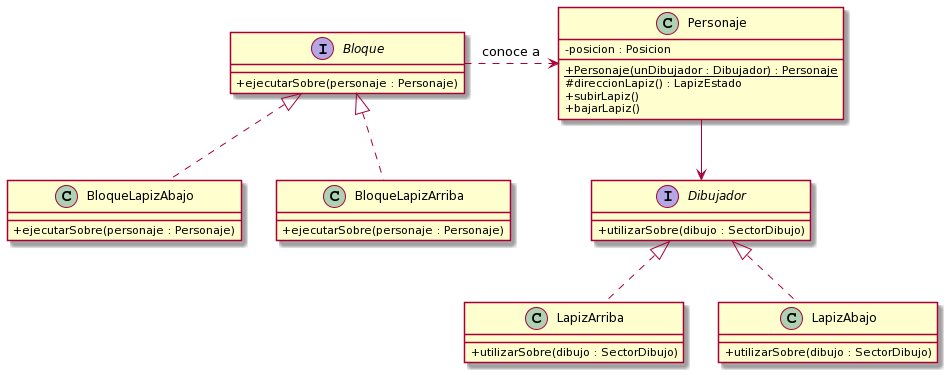

The diagram above was rendered by PlantUML. Its source (embedded in the PNG):
@startuml
skinparam classAttributeIconSize 0 

interface Bloque{
 +ejecutarSobre(personaje : Personaje)
}

class BloqueLapizAbajo{
 +ejecutarSobre(personaje : Personaje)
}

class BloqueLapizArriba{
 +ejecutarSobre(personaje : Personaje)
}

class Personaje {
 -posicion : Posicion

 + {static} Personaje(unDibujador : Dibujador) : Personaje
 #direccionLapiz() : LapizEstado
 +subirLapiz()
 +bajarLapiz()
}

interface Dibujador{
 +utilizarSobre(dibujo : SectorDibujo)
}

class LapizArriba{
 +utilizarSobre(dibujo : SectorDibujo)
}

class LapizAbajo{
 +utilizarSobre(dibujo : SectorDibujo)
}

Bloque <|.. BloqueLapizAbajo
Bloque <|.. BloqueLapizArriba

Bloque .right.> Personaje : "conoce a"

Personaje -down-> Dibujador

Dibujador <|.. LapizArriba
Dibujador <|.. LapizAbajo
@enduml